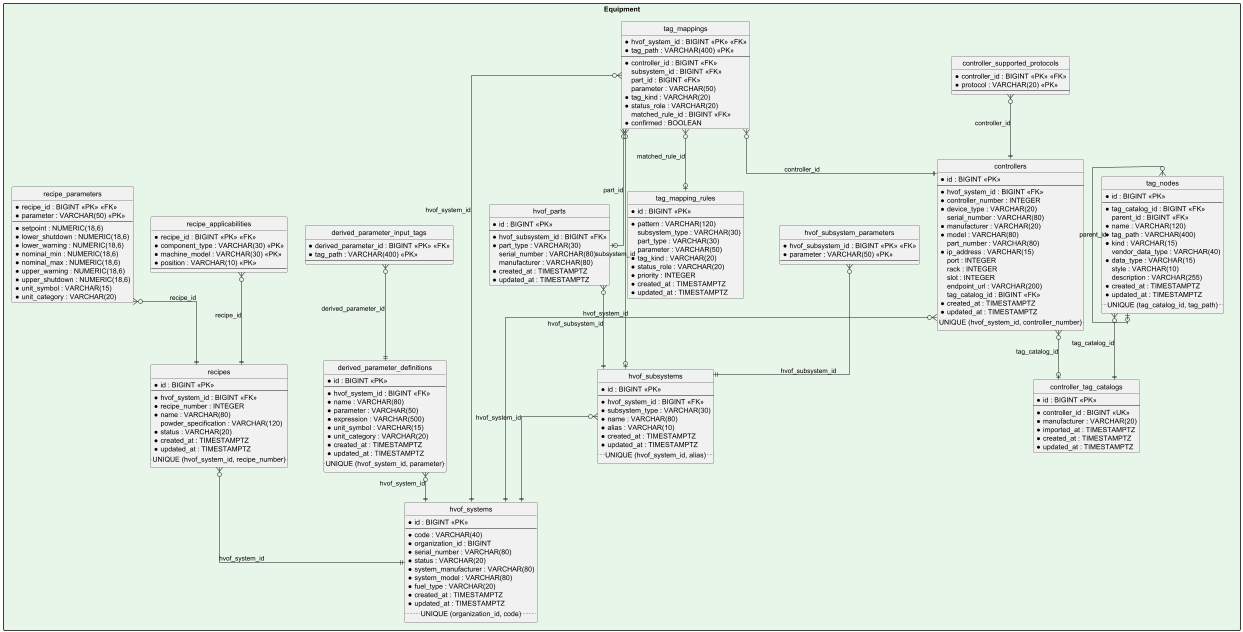

The diagram above was rendered by PlantUML. Its source (embedded in the PNG):
@startuml Reliant_Equipment_Database
skinparam linetype ortho
skinparam packageStyle rectangle
hide circle
hide empty members

package "Equipment" #E8F5E9 {
entity "hvof_systems" as hvof_systems {
  * id : BIGINT <<PK>>
  --
  * code : VARCHAR(40) 
  * organization_id : BIGINT 
  * serial_number : VARCHAR(80) 
  * status : VARCHAR(20) 
  * system_manufacturer : VARCHAR(80) 
  * system_model : VARCHAR(80) 
  * fuel_type : VARCHAR(20) 
  * created_at : TIMESTAMPTZ 
  * updated_at : TIMESTAMPTZ 
  .. UNIQUE (organization_id, code) ..
}
entity "hvof_subsystems" as hvof_subsystems {
  * id : BIGINT <<PK>>
  --
  * hvof_system_id : BIGINT <<FK>>
  * subsystem_type : VARCHAR(30) 
  * name : VARCHAR(80) 
  * alias : VARCHAR(10) 
  * created_at : TIMESTAMPTZ 
  * updated_at : TIMESTAMPTZ 
  .. UNIQUE (hvof_system_id, alias) ..
}
entity "hvof_subsystem_parameters" as hvof_subsystem_parameters {
  * hvof_subsystem_id : BIGINT <<PK>> <<FK>>
  * parameter : VARCHAR(50) <<PK>>
  --
}
entity "hvof_parts" as hvof_parts {
  * id : BIGINT <<PK>>
  --
  * hvof_subsystem_id : BIGINT <<FK>>
  * part_type : VARCHAR(30) 
  serial_number : VARCHAR(80) 
  manufacturer : VARCHAR(80) 
  * created_at : TIMESTAMPTZ 
  * updated_at : TIMESTAMPTZ 
}
entity "controllers" as controllers {
  * id : BIGINT <<PK>>
  --
  * hvof_system_id : BIGINT <<FK>>
  * controller_number : INTEGER 
  * device_type : VARCHAR(20) 
  serial_number : VARCHAR(80) 
  * manufacturer : VARCHAR(20) 
  * model : VARCHAR(80) 
  part_number : VARCHAR(80) 
  * ip_address : VARCHAR(15) 
  port : INTEGER 
  rack : INTEGER 
  slot : INTEGER 
  endpoint_url : VARCHAR(200) 
  tag_catalog_id : BIGINT <<FK>>
  * created_at : TIMESTAMPTZ 
  * updated_at : TIMESTAMPTZ 
  .. UNIQUE (hvof_system_id, controller_number) ..
}
entity "controller_supported_protocols" as controller_supported_protocols {
  * controller_id : BIGINT <<PK>> <<FK>>
  * protocol : VARCHAR(20) <<PK>>
  --
}
entity "controller_tag_catalogs" as controller_tag_catalogs {
  * id : BIGINT <<PK>>
  --
  * controller_id : BIGINT <<UK>>
  * manufacturer : VARCHAR(20) 
  * imported_at : TIMESTAMPTZ 
  * created_at : TIMESTAMPTZ 
  * updated_at : TIMESTAMPTZ 
}
entity "tag_nodes" as tag_nodes {
  * id : BIGINT <<PK>>
  --
  * tag_catalog_id : BIGINT <<FK>>
  parent_id : BIGINT <<FK>>
  * name : VARCHAR(120) 
  * tag_path : VARCHAR(400) 
  * kind : VARCHAR(15) 
  vendor_data_type : VARCHAR(40) 
  * data_type : VARCHAR(15) 
  style : VARCHAR(10) 
  description : VARCHAR(255) 
  * created_at : TIMESTAMPTZ 
  * updated_at : TIMESTAMPTZ 
  .. UNIQUE (tag_catalog_id, tag_path) ..
}
entity "tag_mappings" as tag_mappings {
  * hvof_system_id : BIGINT <<PK>> <<FK>>
  * tag_path : VARCHAR(400) <<PK>>
  --
  * controller_id : BIGINT <<FK>>
  subsystem_id : BIGINT <<FK>>
  part_id : BIGINT <<FK>>
  parameter : VARCHAR(50) 
  * tag_kind : VARCHAR(20) 
  * status_role : VARCHAR(20) 
  matched_rule_id : BIGINT <<FK>>
  * confirmed : BOOLEAN 
}
entity "derived_parameter_definitions" as derived_parameter_definitions {
  * id : BIGINT <<PK>>
  --
  * hvof_system_id : BIGINT <<FK>>
  * name : VARCHAR(80) 
  * parameter : VARCHAR(50) 
  * expression : VARCHAR(500) 
  * unit_symbol : VARCHAR(15) 
  * unit_category : VARCHAR(20) 
  * created_at : TIMESTAMPTZ 
  * updated_at : TIMESTAMPTZ 
  .. UNIQUE (hvof_system_id, parameter) ..
}
entity "derived_parameter_input_tags" as derived_parameter_input_tags {
  * derived_parameter_id : BIGINT <<PK>> <<FK>>
  * tag_path : VARCHAR(400) <<PK>>
  --
}
entity "recipes" as recipes {
  * id : BIGINT <<PK>>
  --
  * hvof_system_id : BIGINT <<FK>>
  * recipe_number : INTEGER 
  * name : VARCHAR(80) 
  powder_specification : VARCHAR(120) 
  * status : VARCHAR(20) 
  * created_at : TIMESTAMPTZ 
  * updated_at : TIMESTAMPTZ 
  .. UNIQUE (hvof_system_id, recipe_number) ..
}
entity "recipe_applicabilities" as recipe_applicabilities {
  * recipe_id : BIGINT <<PK>> <<FK>>
  * component_type : VARCHAR(30) <<PK>>
  * machine_model : VARCHAR(30) <<PK>>
  * position : VARCHAR(10) <<PK>>
  --
}
entity "recipe_parameters" as recipe_parameters {
  * recipe_id : BIGINT <<PK>> <<FK>>
  * parameter : VARCHAR(50) <<PK>>
  --
  * setpoint : NUMERIC(18,6) 
  * lower_shutdown : NUMERIC(18,6) 
  * lower_warning : NUMERIC(18,6) 
  * nominal_min : NUMERIC(18,6) 
  * nominal_max : NUMERIC(18,6) 
  * upper_warning : NUMERIC(18,6) 
  * upper_shutdown : NUMERIC(18,6) 
  * unit_symbol : VARCHAR(15) 
  * unit_category : VARCHAR(20) 
}
entity "tag_mapping_rules" as tag_mapping_rules {
  * id : BIGINT <<PK>>
  --
  * pattern : VARCHAR(120) 
  subsystem_type : VARCHAR(30) 
  part_type : VARCHAR(30) 
  parameter : VARCHAR(50) 
  * tag_kind : VARCHAR(20) 
  * status_role : VARCHAR(20) 
  * priority : INTEGER 
  * created_at : TIMESTAMPTZ 
  * updated_at : TIMESTAMPTZ 
}
hvof_subsystems }o--|| hvof_systems : hvof_system_id
hvof_subsystem_parameters }o--|| hvof_subsystems : hvof_subsystem_id
hvof_parts }o--|| hvof_subsystems : hvof_subsystem_id
controllers }o--|| hvof_systems : hvof_system_id
controllers }o--o| controller_tag_catalogs : tag_catalog_id
controller_supported_protocols }o--|| controllers : controller_id
tag_nodes }o--|| controller_tag_catalogs : tag_catalog_id
tag_nodes }o--o| tag_nodes : parent_id
tag_mappings }o--|| hvof_systems : hvof_system_id
tag_mappings }o--|| controllers : controller_id
tag_mappings }o--o| hvof_subsystems : subsystem_id
tag_mappings }o--o| hvof_parts : part_id
tag_mappings }o--o| tag_mapping_rules : matched_rule_id
derived_parameter_definitions }o--|| hvof_systems : hvof_system_id
derived_parameter_input_tags }o--|| derived_parameter_definitions : derived_parameter_id
recipes }o--|| hvof_systems : hvof_system_id
recipe_applicabilities }o--|| recipes : recipe_id
recipe_parameters }o--|| recipes : recipe_id
}

@enduml